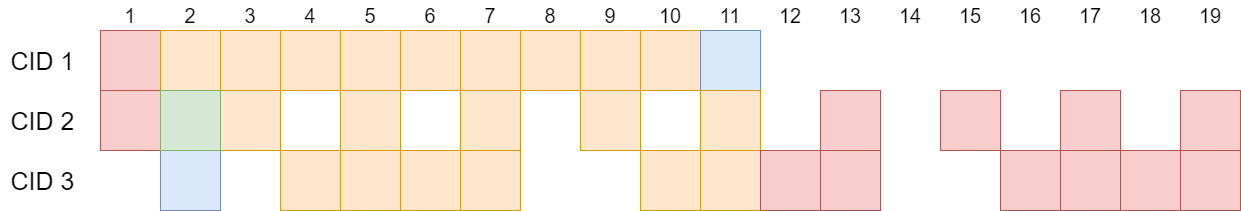

The diagram above was exported from draw.io. Its source (the exported page's mxGraphModel, read from the mxfile embedded in the PNG):
<mxGraphModel dx="1393" dy="766" grid="1" gridSize="5" guides="0" tooltips="1" connect="1" arrows="1" fold="1" page="1" pageScale="1" pageWidth="3300" pageHeight="2339" math="0" shadow="0">
  <root>
    <mxCell id="0" />
    <mxCell id="1" parent="0" />
    <mxCell id="NubkVv6qxuQN6XX9tSRy-1" value="" style="rounded=0;whiteSpace=wrap;html=1;fillColor=#f8cecc;strokeColor=#b85450;" vertex="1" parent="1">
      <mxGeometry x="340" y="160" width="60" height="60" as="geometry" />
    </mxCell>
    <mxCell id="NubkVv6qxuQN6XX9tSRy-2" value="" style="rounded=0;whiteSpace=wrap;html=1;fillColor=#ffe6cc;strokeColor=#d79b00;" vertex="1" parent="1">
      <mxGeometry x="400" y="160" width="60" height="60" as="geometry" />
    </mxCell>
    <mxCell id="NubkVv6qxuQN6XX9tSRy-3" value="" style="rounded=0;whiteSpace=wrap;html=1;fillColor=#ffe6cc;strokeColor=#d79b00;" vertex="1" parent="1">
      <mxGeometry x="460" y="160" width="60" height="60" as="geometry" />
    </mxCell>
    <mxCell id="NubkVv6qxuQN6XX9tSRy-4" value="" style="rounded=0;whiteSpace=wrap;html=1;fillColor=#ffe6cc;strokeColor=#d79b00;" vertex="1" parent="1">
      <mxGeometry x="520" y="160" width="60" height="60" as="geometry" />
    </mxCell>
    <mxCell id="NubkVv6qxuQN6XX9tSRy-5" value="" style="rounded=0;whiteSpace=wrap;html=1;fillColor=#ffe6cc;strokeColor=#d79b00;" vertex="1" parent="1">
      <mxGeometry x="580" y="160" width="60" height="60" as="geometry" />
    </mxCell>
    <mxCell id="NubkVv6qxuQN6XX9tSRy-6" value="" style="rounded=0;whiteSpace=wrap;html=1;fillColor=#ffe6cc;strokeColor=#d79b00;" vertex="1" parent="1">
      <mxGeometry x="640" y="160" width="60" height="60" as="geometry" />
    </mxCell>
    <mxCell id="NubkVv6qxuQN6XX9tSRy-7" value="" style="rounded=0;whiteSpace=wrap;html=1;fillColor=#ffe6cc;strokeColor=#d79b00;" vertex="1" parent="1">
      <mxGeometry x="700" y="160" width="60" height="60" as="geometry" />
    </mxCell>
    <mxCell id="NubkVv6qxuQN6XX9tSRy-8" value="" style="rounded=0;whiteSpace=wrap;html=1;fillColor=#ffe6cc;strokeColor=#d79b00;" vertex="1" parent="1">
      <mxGeometry x="760" y="160" width="60" height="60" as="geometry" />
    </mxCell>
    <mxCell id="NubkVv6qxuQN6XX9tSRy-9" value="" style="rounded=0;whiteSpace=wrap;html=1;fillColor=#ffe6cc;strokeColor=#d79b00;" vertex="1" parent="1">
      <mxGeometry x="820" y="160" width="60" height="60" as="geometry" />
    </mxCell>
    <mxCell id="NubkVv6qxuQN6XX9tSRy-10" value="" style="rounded=0;whiteSpace=wrap;html=1;fillColor=#ffe6cc;strokeColor=#d79b00;" vertex="1" parent="1">
      <mxGeometry x="880" y="160" width="60" height="60" as="geometry" />
    </mxCell>
    <mxCell id="NubkVv6qxuQN6XX9tSRy-11" value="" style="rounded=0;whiteSpace=wrap;html=1;fillColor=#dae8fc;strokeColor=#6c8ebf;" vertex="1" parent="1">
      <mxGeometry x="940" y="160" width="60" height="60" as="geometry" />
    </mxCell>
    <mxCell id="NubkVv6qxuQN6XX9tSRy-17" value="&lt;font style=&quot;font-size: 25px;&quot;&gt;CID 1&lt;/font&gt;" style="text;html=1;align=center;verticalAlign=middle;whiteSpace=wrap;rounded=0;" vertex="1" parent="1">
      <mxGeometry x="240" y="175" width="85" height="30" as="geometry" />
    </mxCell>
    <mxCell id="NubkVv6qxuQN6XX9tSRy-18" value="&lt;font style=&quot;font-size: 20px;&quot;&gt;1&lt;/font&gt;" style="text;html=1;align=center;verticalAlign=middle;whiteSpace=wrap;rounded=0;" vertex="1" parent="1">
      <mxGeometry x="340" y="130" width="60" height="30" as="geometry" />
    </mxCell>
    <mxCell id="NubkVv6qxuQN6XX9tSRy-19" value="&lt;font style=&quot;font-size: 20px;&quot;&gt;2&lt;/font&gt;" style="text;html=1;align=center;verticalAlign=middle;whiteSpace=wrap;rounded=0;" vertex="1" parent="1">
      <mxGeometry x="400" y="130" width="60" height="30" as="geometry" />
    </mxCell>
    <mxCell id="NubkVv6qxuQN6XX9tSRy-20" value="&lt;font style=&quot;font-size: 20px;&quot;&gt;3&lt;/font&gt;" style="text;html=1;align=center;verticalAlign=middle;whiteSpace=wrap;rounded=0;" vertex="1" parent="1">
      <mxGeometry x="460" y="130" width="60" height="30" as="geometry" />
    </mxCell>
    <mxCell id="NubkVv6qxuQN6XX9tSRy-21" value="&lt;font style=&quot;font-size: 20px;&quot;&gt;4&lt;/font&gt;" style="text;html=1;align=center;verticalAlign=middle;whiteSpace=wrap;rounded=0;" vertex="1" parent="1">
      <mxGeometry x="520" y="130" width="60" height="30" as="geometry" />
    </mxCell>
    <mxCell id="NubkVv6qxuQN6XX9tSRy-22" value="&lt;font style=&quot;font-size: 20px;&quot;&gt;5&lt;/font&gt;" style="text;html=1;align=center;verticalAlign=middle;whiteSpace=wrap;rounded=0;" vertex="1" parent="1">
      <mxGeometry x="580" y="130" width="60" height="30" as="geometry" />
    </mxCell>
    <mxCell id="NubkVv6qxuQN6XX9tSRy-23" value="&lt;font style=&quot;font-size: 20px;&quot;&gt;7&lt;/font&gt;" style="text;html=1;align=center;verticalAlign=middle;whiteSpace=wrap;rounded=0;" vertex="1" parent="1">
      <mxGeometry x="700" y="130" width="60" height="30" as="geometry" />
    </mxCell>
    <mxCell id="NubkVv6qxuQN6XX9tSRy-24" value="&lt;font style=&quot;font-size: 20px;&quot;&gt;6&lt;/font&gt;" style="text;html=1;align=center;verticalAlign=middle;whiteSpace=wrap;rounded=0;" vertex="1" parent="1">
      <mxGeometry x="640" y="130" width="60" height="30" as="geometry" />
    </mxCell>
    <mxCell id="NubkVv6qxuQN6XX9tSRy-25" value="&lt;font style=&quot;font-size: 20px;&quot;&gt;8&lt;/font&gt;" style="text;html=1;align=center;verticalAlign=middle;whiteSpace=wrap;rounded=0;" vertex="1" parent="1">
      <mxGeometry x="760" y="130" width="60" height="30" as="geometry" />
    </mxCell>
    <mxCell id="NubkVv6qxuQN6XX9tSRy-26" value="&lt;font style=&quot;font-size: 20px;&quot;&gt;9&lt;/font&gt;" style="text;html=1;align=center;verticalAlign=middle;whiteSpace=wrap;rounded=0;" vertex="1" parent="1">
      <mxGeometry x="820" y="130" width="60" height="30" as="geometry" />
    </mxCell>
    <mxCell id="NubkVv6qxuQN6XX9tSRy-27" value="&lt;font style=&quot;font-size: 20px;&quot;&gt;12&lt;/font&gt;" style="text;html=1;align=center;verticalAlign=middle;whiteSpace=wrap;rounded=0;" vertex="1" parent="1">
      <mxGeometry x="1000" y="130" width="60" height="30" as="geometry" />
    </mxCell>
    <mxCell id="NubkVv6qxuQN6XX9tSRy-28" value="&lt;font style=&quot;font-size: 20px;&quot;&gt;10&lt;/font&gt;" style="text;html=1;align=center;verticalAlign=middle;whiteSpace=wrap;rounded=0;" vertex="1" parent="1">
      <mxGeometry x="880" y="130" width="60" height="30" as="geometry" />
    </mxCell>
    <mxCell id="NubkVv6qxuQN6XX9tSRy-29" value="&lt;span style=&quot;font-size: 20px;&quot;&gt;11&lt;/span&gt;" style="text;html=1;align=center;verticalAlign=middle;whiteSpace=wrap;rounded=0;" vertex="1" parent="1">
      <mxGeometry x="940" y="130" width="60" height="30" as="geometry" />
    </mxCell>
    <mxCell id="NubkVv6qxuQN6XX9tSRy-67" value="" style="rounded=0;whiteSpace=wrap;html=1;fillColor=#f8cecc;strokeColor=#b85450;" vertex="1" parent="1">
      <mxGeometry x="340" y="220" width="60" height="60" as="geometry" />
    </mxCell>
    <mxCell id="NubkVv6qxuQN6XX9tSRy-68" value="" style="rounded=0;whiteSpace=wrap;html=1;fillColor=#ffe6cc;strokeColor=#d79b00;" vertex="1" parent="1">
      <mxGeometry x="460" y="220" width="60" height="60" as="geometry" />
    </mxCell>
    <mxCell id="NubkVv6qxuQN6XX9tSRy-69" value="" style="rounded=0;whiteSpace=wrap;html=1;fillColor=#ffe6cc;strokeColor=#d79b00;" vertex="1" parent="1">
      <mxGeometry x="580" y="220" width="60" height="60" as="geometry" />
    </mxCell>
    <mxCell id="NubkVv6qxuQN6XX9tSRy-70" value="" style="rounded=0;whiteSpace=wrap;html=1;fillColor=#ffe6cc;strokeColor=#d79b00;" vertex="1" parent="1">
      <mxGeometry x="700" y="220" width="60" height="60" as="geometry" />
    </mxCell>
    <mxCell id="NubkVv6qxuQN6XX9tSRy-71" value="" style="rounded=0;whiteSpace=wrap;html=1;fillColor=#ffe6cc;strokeColor=#d79b00;" vertex="1" parent="1">
      <mxGeometry x="820" y="220" width="60" height="60" as="geometry" />
    </mxCell>
    <mxCell id="NubkVv6qxuQN6XX9tSRy-72" value="" style="rounded=0;whiteSpace=wrap;html=1;fillColor=#ffe6cc;strokeColor=#d79b00;" vertex="1" parent="1">
      <mxGeometry x="940" y="220" width="60" height="60" as="geometry" />
    </mxCell>
    <mxCell id="NubkVv6qxuQN6XX9tSRy-73" value="" style="rounded=0;whiteSpace=wrap;html=1;fillColor=#f8cecc;strokeColor=#b85450;" vertex="1" parent="1">
      <mxGeometry x="1060" y="220" width="60" height="60" as="geometry" />
    </mxCell>
    <mxCell id="NubkVv6qxuQN6XX9tSRy-74" value="" style="rounded=0;whiteSpace=wrap;html=1;fillColor=#f8cecc;strokeColor=#b85450;" vertex="1" parent="1">
      <mxGeometry x="1180" y="220" width="60" height="60" as="geometry" />
    </mxCell>
    <mxCell id="NubkVv6qxuQN6XX9tSRy-75" value="" style="rounded=0;whiteSpace=wrap;html=1;fillColor=#f8cecc;strokeColor=#b85450;" vertex="1" parent="1">
      <mxGeometry x="1300" y="220" width="60" height="60" as="geometry" />
    </mxCell>
    <mxCell id="NubkVv6qxuQN6XX9tSRy-76" value="" style="rounded=0;whiteSpace=wrap;html=1;fillColor=#f8cecc;strokeColor=#b85450;" vertex="1" parent="1">
      <mxGeometry x="1420" y="220" width="60" height="60" as="geometry" />
    </mxCell>
    <mxCell id="NubkVv6qxuQN6XX9tSRy-83" value="&lt;font style=&quot;font-size: 25px;&quot;&gt;CID&amp;nbsp;&lt;/font&gt;&lt;span style=&quot;font-size: 25px; background-color: initial;&quot;&gt;2&lt;/span&gt;" style="text;html=1;align=center;verticalAlign=middle;whiteSpace=wrap;rounded=0;" vertex="1" parent="1">
      <mxGeometry x="240" y="235" width="85" height="30" as="geometry" />
    </mxCell>
    <mxCell id="NubkVv6qxuQN6XX9tSRy-100" value="" style="rounded=0;whiteSpace=wrap;html=1;fillColor=#dae8fc;strokeColor=#6c8ebf;" vertex="1" parent="1">
      <mxGeometry x="400" y="280" width="60" height="60" as="geometry" />
    </mxCell>
    <mxCell id="NubkVv6qxuQN6XX9tSRy-101" value="" style="rounded=0;whiteSpace=wrap;html=1;fillColor=#ffe6cc;strokeColor=#d79b00;" vertex="1" parent="1">
      <mxGeometry x="520" y="280" width="60" height="60" as="geometry" />
    </mxCell>
    <mxCell id="NubkVv6qxuQN6XX9tSRy-102" value="" style="rounded=0;whiteSpace=wrap;html=1;fillColor=#ffe6cc;strokeColor=#d79b00;" vertex="1" parent="1">
      <mxGeometry x="580" y="280" width="60" height="60" as="geometry" />
    </mxCell>
    <mxCell id="NubkVv6qxuQN6XX9tSRy-103" value="" style="rounded=0;whiteSpace=wrap;html=1;fillColor=#ffe6cc;strokeColor=#d79b00;" vertex="1" parent="1">
      <mxGeometry x="640" y="280" width="60" height="60" as="geometry" />
    </mxCell>
    <mxCell id="NubkVv6qxuQN6XX9tSRy-104" value="" style="rounded=0;whiteSpace=wrap;html=1;fillColor=#ffe6cc;strokeColor=#d79b00;" vertex="1" parent="1">
      <mxGeometry x="700" y="280" width="60" height="60" as="geometry" />
    </mxCell>
    <mxCell id="NubkVv6qxuQN6XX9tSRy-105" value="" style="rounded=0;whiteSpace=wrap;html=1;fillColor=#ffe6cc;strokeColor=#d79b00;" vertex="1" parent="1">
      <mxGeometry x="880" y="280" width="60" height="60" as="geometry" />
    </mxCell>
    <mxCell id="NubkVv6qxuQN6XX9tSRy-106" value="" style="rounded=0;whiteSpace=wrap;html=1;fillColor=#ffe6cc;strokeColor=#d79b00;" vertex="1" parent="1">
      <mxGeometry x="940" y="280" width="60" height="60" as="geometry" />
    </mxCell>
    <mxCell id="NubkVv6qxuQN6XX9tSRy-107" value="" style="rounded=0;whiteSpace=wrap;html=1;fillColor=#f8cecc;strokeColor=#b85450;" vertex="1" parent="1">
      <mxGeometry x="1000" y="280" width="60" height="60" as="geometry" />
    </mxCell>
    <mxCell id="NubkVv6qxuQN6XX9tSRy-108" value="" style="rounded=0;whiteSpace=wrap;html=1;fillColor=#f8cecc;strokeColor=#b85450;" vertex="1" parent="1">
      <mxGeometry x="1060" y="280" width="60" height="60" as="geometry" />
    </mxCell>
    <mxCell id="NubkVv6qxuQN6XX9tSRy-109" value="" style="rounded=0;whiteSpace=wrap;html=1;fillColor=#f8cecc;strokeColor=#b85450;" vertex="1" parent="1">
      <mxGeometry x="1240" y="280" width="60" height="60" as="geometry" />
    </mxCell>
    <mxCell id="NubkVv6qxuQN6XX9tSRy-110" value="" style="rounded=0;whiteSpace=wrap;html=1;fillColor=#f8cecc;strokeColor=#b85450;" vertex="1" parent="1">
      <mxGeometry x="1300" y="280" width="60" height="60" as="geometry" />
    </mxCell>
    <mxCell id="NubkVv6qxuQN6XX9tSRy-111" value="" style="rounded=0;whiteSpace=wrap;html=1;fillColor=#f8cecc;strokeColor=#b85450;" vertex="1" parent="1">
      <mxGeometry x="1360" y="280" width="60" height="60" as="geometry" />
    </mxCell>
    <mxCell id="NubkVv6qxuQN6XX9tSRy-112" value="" style="rounded=0;whiteSpace=wrap;html=1;fillColor=#f8cecc;strokeColor=#b85450;" vertex="1" parent="1">
      <mxGeometry x="1420" y="280" width="60" height="60" as="geometry" />
    </mxCell>
    <mxCell id="NubkVv6qxuQN6XX9tSRy-116" value="&lt;font style=&quot;font-size: 25px;&quot;&gt;CID 3&lt;/font&gt;" style="text;html=1;align=center;verticalAlign=middle;whiteSpace=wrap;rounded=0;" vertex="1" parent="1">
      <mxGeometry x="240" y="295" width="85" height="30" as="geometry" />
    </mxCell>
    <mxCell id="NubkVv6qxuQN6XX9tSRy-146" value="&lt;font style=&quot;font-size: 20px;&quot;&gt;13&lt;/font&gt;" style="text;html=1;align=center;verticalAlign=middle;whiteSpace=wrap;rounded=0;" vertex="1" parent="1">
      <mxGeometry x="1060" y="130" width="60" height="30" as="geometry" />
    </mxCell>
    <mxCell id="NubkVv6qxuQN6XX9tSRy-147" value="&lt;font style=&quot;font-size: 20px;&quot;&gt;14&lt;/font&gt;" style="text;html=1;align=center;verticalAlign=middle;whiteSpace=wrap;rounded=0;" vertex="1" parent="1">
      <mxGeometry x="1120" y="130" width="60" height="30" as="geometry" />
    </mxCell>
    <mxCell id="NubkVv6qxuQN6XX9tSRy-148" value="&lt;font style=&quot;font-size: 20px;&quot;&gt;15&lt;/font&gt;" style="text;html=1;align=center;verticalAlign=middle;whiteSpace=wrap;rounded=0;" vertex="1" parent="1">
      <mxGeometry x="1180" y="130" width="60" height="30" as="geometry" />
    </mxCell>
    <mxCell id="NubkVv6qxuQN6XX9tSRy-149" value="&lt;font style=&quot;font-size: 20px;&quot;&gt;16&lt;/font&gt;" style="text;html=1;align=center;verticalAlign=middle;whiteSpace=wrap;rounded=0;" vertex="1" parent="1">
      <mxGeometry x="1240" y="130" width="60" height="30" as="geometry" />
    </mxCell>
    <mxCell id="NubkVv6qxuQN6XX9tSRy-150" value="&lt;font style=&quot;font-size: 20px;&quot;&gt;17&lt;/font&gt;" style="text;html=1;align=center;verticalAlign=middle;whiteSpace=wrap;rounded=0;" vertex="1" parent="1">
      <mxGeometry x="1300" y="130" width="60" height="30" as="geometry" />
    </mxCell>
    <mxCell id="NubkVv6qxuQN6XX9tSRy-151" value="&lt;font style=&quot;font-size: 20px;&quot;&gt;18&lt;/font&gt;" style="text;html=1;align=center;verticalAlign=middle;whiteSpace=wrap;rounded=0;" vertex="1" parent="1">
      <mxGeometry x="1360" y="130" width="60" height="30" as="geometry" />
    </mxCell>
    <mxCell id="NubkVv6qxuQN6XX9tSRy-152" value="&lt;font style=&quot;font-size: 20px;&quot;&gt;19&lt;/font&gt;" style="text;html=1;align=center;verticalAlign=middle;whiteSpace=wrap;rounded=0;" vertex="1" parent="1">
      <mxGeometry x="1420" y="130" width="60" height="30" as="geometry" />
    </mxCell>
    <mxCell id="NubkVv6qxuQN6XX9tSRy-191" value="" style="rounded=0;whiteSpace=wrap;html=1;fillColor=#d5e8d4;strokeColor=#82b366;" vertex="1" parent="1">
      <mxGeometry x="400" y="220" width="60" height="60" as="geometry" />
    </mxCell>
  </root>
</mxGraphModel>